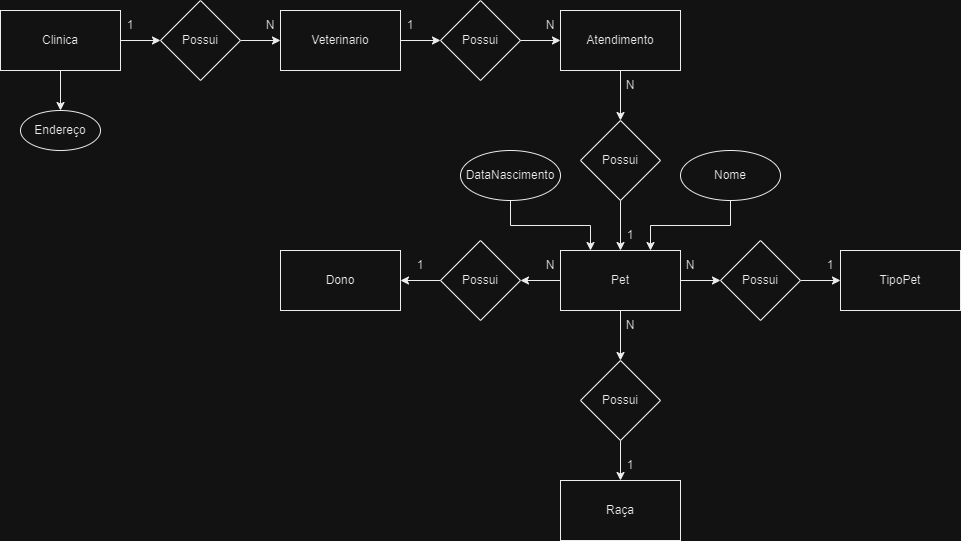

The diagram above was exported from draw.io. Its source (the exported page's mxGraphModel, read from the mxfile embedded in the PNG):
<mxGraphModel dx="1526" dy="821" grid="1" gridSize="10" guides="1" tooltips="1" connect="1" arrows="1" fold="1" page="1" pageScale="1" pageWidth="827" pageHeight="1169" math="0" shadow="0">
  <root>
    <mxCell id="0" />
    <mxCell id="1" parent="0" />
    <mxCell id="h5XYskarAlzlkgYqkIJU-25" value="" style="edgeStyle=orthogonalEdgeStyle;rounded=0;orthogonalLoop=1;jettySize=auto;html=1;" edge="1" parent="1" source="h5XYskarAlzlkgYqkIJU-1" target="h5XYskarAlzlkgYqkIJU-13">
      <mxGeometry relative="1" as="geometry" />
    </mxCell>
    <mxCell id="h5XYskarAlzlkgYqkIJU-27" value="" style="edgeStyle=orthogonalEdgeStyle;rounded=0;orthogonalLoop=1;jettySize=auto;html=1;" edge="1" parent="1" source="h5XYskarAlzlkgYqkIJU-1" target="h5XYskarAlzlkgYqkIJU-15">
      <mxGeometry relative="1" as="geometry" />
    </mxCell>
    <mxCell id="h5XYskarAlzlkgYqkIJU-29" value="" style="edgeStyle=orthogonalEdgeStyle;rounded=0;orthogonalLoop=1;jettySize=auto;html=1;" edge="1" parent="1" source="h5XYskarAlzlkgYqkIJU-1" target="h5XYskarAlzlkgYqkIJU-14">
      <mxGeometry relative="1" as="geometry" />
    </mxCell>
    <mxCell id="h5XYskarAlzlkgYqkIJU-1" value="Pet" style="rounded=0;whiteSpace=wrap;html=1;" vertex="1" parent="1">
      <mxGeometry x="600" y="280" width="120" height="60" as="geometry" />
    </mxCell>
    <mxCell id="h5XYskarAlzlkgYqkIJU-23" value="" style="edgeStyle=orthogonalEdgeStyle;rounded=0;orthogonalLoop=1;jettySize=auto;html=1;" edge="1" parent="1" source="h5XYskarAlzlkgYqkIJU-2" target="h5XYskarAlzlkgYqkIJU-12">
      <mxGeometry relative="1" as="geometry" />
    </mxCell>
    <mxCell id="h5XYskarAlzlkgYqkIJU-2" value="Atendimento" style="rounded=0;whiteSpace=wrap;html=1;" vertex="1" parent="1">
      <mxGeometry x="600" y="40" width="120" height="60" as="geometry" />
    </mxCell>
    <mxCell id="h5XYskarAlzlkgYqkIJU-21" value="" style="edgeStyle=orthogonalEdgeStyle;rounded=0;orthogonalLoop=1;jettySize=auto;html=1;" edge="1" parent="1" source="h5XYskarAlzlkgYqkIJU-3" target="h5XYskarAlzlkgYqkIJU-11">
      <mxGeometry relative="1" as="geometry" />
    </mxCell>
    <mxCell id="h5XYskarAlzlkgYqkIJU-3" value="Veterinario" style="rounded=0;whiteSpace=wrap;html=1;" vertex="1" parent="1">
      <mxGeometry x="320" y="40" width="120" height="60" as="geometry" />
    </mxCell>
    <mxCell id="h5XYskarAlzlkgYqkIJU-18" value="" style="edgeStyle=orthogonalEdgeStyle;rounded=0;orthogonalLoop=1;jettySize=auto;html=1;" edge="1" parent="1" source="h5XYskarAlzlkgYqkIJU-4" target="h5XYskarAlzlkgYqkIJU-10">
      <mxGeometry relative="1" as="geometry" />
    </mxCell>
    <mxCell id="h5XYskarAlzlkgYqkIJU-19" value="" style="edgeStyle=orthogonalEdgeStyle;rounded=0;orthogonalLoop=1;jettySize=auto;html=1;" edge="1" parent="1" source="h5XYskarAlzlkgYqkIJU-4" target="h5XYskarAlzlkgYqkIJU-9">
      <mxGeometry relative="1" as="geometry" />
    </mxCell>
    <mxCell id="h5XYskarAlzlkgYqkIJU-4" value="Clinica" style="rounded=0;whiteSpace=wrap;html=1;" vertex="1" parent="1">
      <mxGeometry x="40" y="40" width="120" height="60" as="geometry" />
    </mxCell>
    <mxCell id="h5XYskarAlzlkgYqkIJU-5" value="Raça" style="rounded=0;whiteSpace=wrap;html=1;" vertex="1" parent="1">
      <mxGeometry x="600" y="510" width="120" height="60" as="geometry" />
    </mxCell>
    <mxCell id="h5XYskarAlzlkgYqkIJU-7" value="TipoPet" style="rounded=0;whiteSpace=wrap;html=1;" vertex="1" parent="1">
      <mxGeometry x="880" y="280" width="120" height="60" as="geometry" />
    </mxCell>
    <mxCell id="h5XYskarAlzlkgYqkIJU-8" value="Dono" style="rounded=0;whiteSpace=wrap;html=1;" vertex="1" parent="1">
      <mxGeometry x="320" y="280" width="120" height="60" as="geometry" />
    </mxCell>
    <mxCell id="h5XYskarAlzlkgYqkIJU-20" value="" style="edgeStyle=orthogonalEdgeStyle;rounded=0;orthogonalLoop=1;jettySize=auto;html=1;" edge="1" parent="1" source="h5XYskarAlzlkgYqkIJU-9" target="h5XYskarAlzlkgYqkIJU-3">
      <mxGeometry relative="1" as="geometry" />
    </mxCell>
    <mxCell id="h5XYskarAlzlkgYqkIJU-9" value="Possui" style="rhombus;whiteSpace=wrap;html=1;" vertex="1" parent="1">
      <mxGeometry x="200" y="30" width="80" height="80" as="geometry" />
    </mxCell>
    <mxCell id="h5XYskarAlzlkgYqkIJU-10" value="Endereço" style="ellipse;whiteSpace=wrap;html=1;" vertex="1" parent="1">
      <mxGeometry x="60" y="140" width="80" height="40" as="geometry" />
    </mxCell>
    <mxCell id="h5XYskarAlzlkgYqkIJU-22" value="" style="edgeStyle=orthogonalEdgeStyle;rounded=0;orthogonalLoop=1;jettySize=auto;html=1;" edge="1" parent="1" source="h5XYskarAlzlkgYqkIJU-11" target="h5XYskarAlzlkgYqkIJU-2">
      <mxGeometry relative="1" as="geometry" />
    </mxCell>
    <mxCell id="h5XYskarAlzlkgYqkIJU-11" value="Possui" style="rhombus;whiteSpace=wrap;html=1;" vertex="1" parent="1">
      <mxGeometry x="480" y="30" width="80" height="80" as="geometry" />
    </mxCell>
    <mxCell id="h5XYskarAlzlkgYqkIJU-24" value="" style="edgeStyle=orthogonalEdgeStyle;rounded=0;orthogonalLoop=1;jettySize=auto;html=1;" edge="1" parent="1" source="h5XYskarAlzlkgYqkIJU-12" target="h5XYskarAlzlkgYqkIJU-1">
      <mxGeometry relative="1" as="geometry" />
    </mxCell>
    <mxCell id="h5XYskarAlzlkgYqkIJU-12" value="Possui" style="rhombus;whiteSpace=wrap;html=1;" vertex="1" parent="1">
      <mxGeometry x="620" y="150" width="80" height="80" as="geometry" />
    </mxCell>
    <mxCell id="h5XYskarAlzlkgYqkIJU-26" value="" style="edgeStyle=orthogonalEdgeStyle;rounded=0;orthogonalLoop=1;jettySize=auto;html=1;" edge="1" parent="1" source="h5XYskarAlzlkgYqkIJU-13" target="h5XYskarAlzlkgYqkIJU-5">
      <mxGeometry relative="1" as="geometry" />
    </mxCell>
    <mxCell id="h5XYskarAlzlkgYqkIJU-13" value="Possui" style="rhombus;whiteSpace=wrap;html=1;" vertex="1" parent="1">
      <mxGeometry x="620" y="390" width="80" height="80" as="geometry" />
    </mxCell>
    <mxCell id="h5XYskarAlzlkgYqkIJU-30" value="" style="edgeStyle=orthogonalEdgeStyle;rounded=0;orthogonalLoop=1;jettySize=auto;html=1;" edge="1" parent="1" source="h5XYskarAlzlkgYqkIJU-14" target="h5XYskarAlzlkgYqkIJU-7">
      <mxGeometry relative="1" as="geometry" />
    </mxCell>
    <mxCell id="h5XYskarAlzlkgYqkIJU-14" value="Possui" style="rhombus;whiteSpace=wrap;html=1;" vertex="1" parent="1">
      <mxGeometry x="760" y="270" width="80" height="80" as="geometry" />
    </mxCell>
    <mxCell id="h5XYskarAlzlkgYqkIJU-28" value="" style="edgeStyle=orthogonalEdgeStyle;rounded=0;orthogonalLoop=1;jettySize=auto;html=1;" edge="1" parent="1" source="h5XYskarAlzlkgYqkIJU-15" target="h5XYskarAlzlkgYqkIJU-8">
      <mxGeometry relative="1" as="geometry" />
    </mxCell>
    <mxCell id="h5XYskarAlzlkgYqkIJU-15" value="Possui" style="rhombus;whiteSpace=wrap;html=1;" vertex="1" parent="1">
      <mxGeometry x="480" y="270" width="80" height="80" as="geometry" />
    </mxCell>
    <mxCell id="h5XYskarAlzlkgYqkIJU-37" value="" style="edgeStyle=orthogonalEdgeStyle;rounded=0;orthogonalLoop=1;jettySize=auto;html=1;entryX=0.25;entryY=0;entryDx=0;entryDy=0;" edge="1" parent="1" source="h5XYskarAlzlkgYqkIJU-16" target="h5XYskarAlzlkgYqkIJU-1">
      <mxGeometry relative="1" as="geometry" />
    </mxCell>
    <mxCell id="h5XYskarAlzlkgYqkIJU-16" value="DataNascimento" style="ellipse;whiteSpace=wrap;html=1;" vertex="1" parent="1">
      <mxGeometry x="500" y="180" width="100" height="50" as="geometry" />
    </mxCell>
    <mxCell id="h5XYskarAlzlkgYqkIJU-38" style="edgeStyle=orthogonalEdgeStyle;rounded=0;orthogonalLoop=1;jettySize=auto;html=1;entryX=0.75;entryY=0;entryDx=0;entryDy=0;" edge="1" parent="1" source="h5XYskarAlzlkgYqkIJU-17" target="h5XYskarAlzlkgYqkIJU-1">
      <mxGeometry relative="1" as="geometry" />
    </mxCell>
    <mxCell id="h5XYskarAlzlkgYqkIJU-17" value="Nome" style="ellipse;whiteSpace=wrap;html=1;" vertex="1" parent="1">
      <mxGeometry x="720" y="180" width="100" height="50" as="geometry" />
    </mxCell>
    <mxCell id="h5XYskarAlzlkgYqkIJU-31" value="1" style="text;html=1;strokeColor=none;fillColor=none;align=center;verticalAlign=middle;whiteSpace=wrap;rounded=0;" vertex="1" parent="1">
      <mxGeometry x="140" y="40" width="60" height="30" as="geometry" />
    </mxCell>
    <mxCell id="h5XYskarAlzlkgYqkIJU-32" value="N" style="text;html=1;strokeColor=none;fillColor=none;align=center;verticalAlign=middle;whiteSpace=wrap;rounded=0;" vertex="1" parent="1">
      <mxGeometry x="280" y="40" width="60" height="30" as="geometry" />
    </mxCell>
    <mxCell id="h5XYskarAlzlkgYqkIJU-33" value="1" style="text;html=1;strokeColor=none;fillColor=none;align=center;verticalAlign=middle;whiteSpace=wrap;rounded=0;" vertex="1" parent="1">
      <mxGeometry x="420" y="40" width="60" height="30" as="geometry" />
    </mxCell>
    <mxCell id="h5XYskarAlzlkgYqkIJU-34" value="N" style="text;html=1;strokeColor=none;fillColor=none;align=center;verticalAlign=middle;whiteSpace=wrap;rounded=0;" vertex="1" parent="1">
      <mxGeometry x="560" y="40" width="60" height="30" as="geometry" />
    </mxCell>
    <mxCell id="h5XYskarAlzlkgYqkIJU-35" value="N" style="text;html=1;strokeColor=none;fillColor=none;align=center;verticalAlign=middle;whiteSpace=wrap;rounded=0;" vertex="1" parent="1">
      <mxGeometry x="640" y="100" width="60" height="30" as="geometry" />
    </mxCell>
    <mxCell id="h5XYskarAlzlkgYqkIJU-36" value="1" style="text;html=1;strokeColor=none;fillColor=none;align=center;verticalAlign=middle;whiteSpace=wrap;rounded=0;" vertex="1" parent="1">
      <mxGeometry x="640" y="250" width="60" height="30" as="geometry" />
    </mxCell>
    <mxCell id="h5XYskarAlzlkgYqkIJU-39" value="N" style="text;html=1;strokeColor=none;fillColor=none;align=center;verticalAlign=middle;whiteSpace=wrap;rounded=0;" vertex="1" parent="1">
      <mxGeometry x="700" y="280" width="60" height="30" as="geometry" />
    </mxCell>
    <mxCell id="h5XYskarAlzlkgYqkIJU-40" value="N" style="text;html=1;strokeColor=none;fillColor=none;align=center;verticalAlign=middle;whiteSpace=wrap;rounded=0;" vertex="1" parent="1">
      <mxGeometry x="560" y="280" width="60" height="30" as="geometry" />
    </mxCell>
    <mxCell id="h5XYskarAlzlkgYqkIJU-41" value="N" style="text;html=1;strokeColor=none;fillColor=none;align=center;verticalAlign=middle;whiteSpace=wrap;rounded=0;" vertex="1" parent="1">
      <mxGeometry x="640" y="340" width="60" height="30" as="geometry" />
    </mxCell>
    <mxCell id="h5XYskarAlzlkgYqkIJU-43" value="1" style="text;html=1;strokeColor=none;fillColor=none;align=center;verticalAlign=middle;whiteSpace=wrap;rounded=0;" vertex="1" parent="1">
      <mxGeometry x="430" y="280" width="60" height="30" as="geometry" />
    </mxCell>
    <mxCell id="h5XYskarAlzlkgYqkIJU-44" value="1" style="text;html=1;strokeColor=none;fillColor=none;align=center;verticalAlign=middle;whiteSpace=wrap;rounded=0;" vertex="1" parent="1">
      <mxGeometry x="640" y="480" width="60" height="30" as="geometry" />
    </mxCell>
    <mxCell id="h5XYskarAlzlkgYqkIJU-45" value="1" style="text;html=1;strokeColor=none;fillColor=none;align=center;verticalAlign=middle;whiteSpace=wrap;rounded=0;" vertex="1" parent="1">
      <mxGeometry x="840" y="280" width="60" height="30" as="geometry" />
    </mxCell>
  </root>
</mxGraphModel>